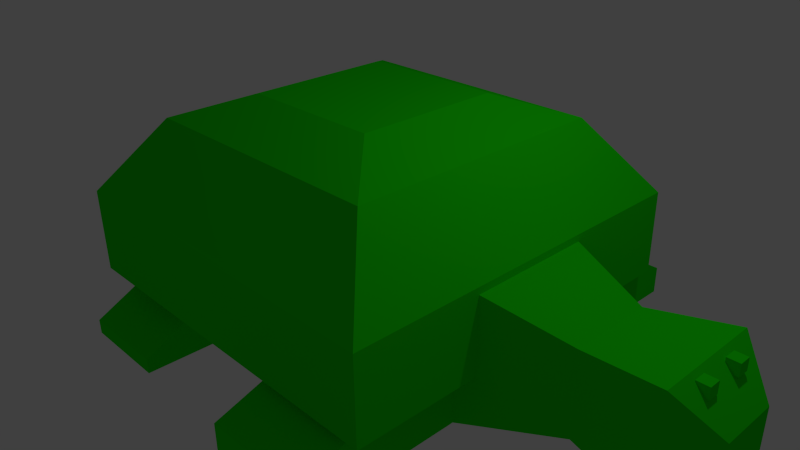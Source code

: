 # Source: Turtle.blend  (saved by Blender 2.65.0; exported with 4.5.12 LTS)
import bpy
from mathutils import Matrix  # noqa: F401  (used for matrix-valued properties, if any)

bpy.ops.wm.read_factory_settings(use_empty=True)
scene = bpy.context.scene
scene.name = 'Scene'

# ---- collections
col_collection_1 = bpy.data.collections.new('Collection 1'); scene.collection.children.link(col_collection_1)

# ---- materials (node trees are filled in below, after node groups)
mat_material_001 = bpy.data.materials.new('Material.001')
mat_material_001.alpha_threshold = 0.0
mat_material_001.use_transparent_shadow = False
mat_material_001.diffuse_color = (0.01178, 0.8, 0.0, 1.0)
mat_material_001.roughness = 0.5
mat_material_001.line_color = (0.0, 0.0, 0.0, 1.0)

# ---- material node trees

# ---- world
world_world = bpy.data.worlds.new('World'); scene.world = world_world
world_world.color = (0.05088, 0.05088, 0.05088)
world_world.use_sun_shadow = False
world_world.sun_shadow_jitter_overblur = 0.0
world_world.cycles.sampling_method = 'MANUAL'
world_world.cycles.sample_map_resolution = 256

# ---- cameras
cam_camera = bpy.data.cameras.new('Camera')
cam_camera.clip_end = 100.0
cam_camera.lens = 35.0
cam_camera.sensor_width = 32.0
cam_camera.sensor_height = 18.0
cam_camera.ortho_scale = 7.314
cam_camera.dof.focus_distance = 0.0
cam_camera.dof.aperture_fstop = 128.0

# ---- lights
light_lamp = bpy.data.lights.new('Lamp', 'POINT')
light_lamp.transmission_factor = 0.0
light_lamp.cutoff_distance = 30.0
light_lamp.energy = 100.0
light_lamp.shadow_buffer_clip_start = 1.001
light_lamp.shadow_soft_size = 0.1
light_lamp.shadow_maximum_resolution = 0.006
light_lamp.use_absolute_resolution = True
light_lamp.cycles.use_multiple_importance_sampling = False

# ---- meshes
me_cube_001 = bpy.data.meshes.new('Cube.001')
me_cube_001.from_pydata([(-1.0, -1.0, -1.0), (-1.0, 1.0, -1.0), (1.0, 1.0, -1.0), (1.0, -1.0, -1.0), (-1.0, -1.0, 1.0), (-1.0, 1.0, 1.0), (1.0, 1.0, 1.0), (1.0, -1.0, 1.0), (2.545, 1.0, -1.0), (2.545, -1.0, -1.0), (2.545, 1.0, 1.0), (2.545, -1.0, 1.0), (3.992, 0.6134, -0.6134), (3.992, -0.6134, -0.6134), (3.992, 0.6134, 0.6134), (3.992, -0.6134, 0.6134), (1.0, -1.0, -1.0), (1.0, -1.0, 1.0), (2.545, -1.0, -1.0), (2.545, -1.0, 1.0), (1.0, -2.477, -1.0), (1.0, -2.477, -0.2468), (2.545, -2.477, -1.0), (2.545, -2.477, -0.2468), (1.0, 2.423, -1.0), (1.0, 2.423, 0.06499), (2.545, 2.423, -1.0), (2.545, 2.423, 0.06499), (1.0, 3.507, -1.0), (1.0, 3.507, -0.5871), (2.545, 3.507, -1.0), (2.545, 3.507, -0.5871), (1.0, -3.392, -1.0), (1.0, -3.392, -0.5615), (2.545, -3.392, -1.0), (2.545, -3.392, -0.5615), (5.151, 0.7922, -0.7922), (5.151, -0.7922, -0.7922), (5.151, 0.7922, 0.7922), (5.151, -0.7922, 0.7922), (5.681, 0.4182, -0.5932), (5.681, -0.4182, -0.5932), (5.681, 0.4182, 0.2433), (5.681, -0.4182, 0.2433), (-2.373, -1.0, -1.0), (-2.373, 1.0, -1.0), (-2.373, -1.0, 1.0), (-2.373, 1.0, 1.0), (-3.284, -0.5652, -0.5652), (-3.284, 0.5652, -0.5652), (-3.284, -0.5652, 0.5652), (-3.284, 0.5652, 0.5652), (-4.481, -0.1412, -0.8272), (-4.481, 0.1412, -0.8272), (-4.481, -0.1412, -0.5449), (-4.481, 0.1412, -0.5449), (-1.0, -2.257, -1.0), (-1.0, -2.257, -0.3016), (-2.373, -2.257, -1.0), (-2.373, -2.257, -0.3016), (-1.0, -3.192, -1.0), (-1.0, -3.192, -0.7837), (-2.373, -3.192, -1.0), (-2.373, -3.192, -0.7837), (-1.0, 2.043, -1.0), (-1.0, 2.043, -0.1423), (-2.373, 2.043, -1.0), (-2.373, 2.043, -0.1423), (-1.0, 3.112, -1.0), (-1.0, 3.112, -0.8224), (-2.373, 3.112, -1.0), (-2.373, 3.112, -0.8224), (-2.654, -2.776, -0.2009), (-2.654, 2.715, -0.2009), (2.837, 2.715, -0.2009), (2.837, -2.776, -0.2009), (-2.654, -2.776, 1.025), (-2.654, 2.715, 1.025), (2.837, 2.715, 1.025), (2.837, -2.776, 1.025), (-1.857, -1.979, 2.101), (-1.857, 1.918, 2.101), (2.04, 1.918, 2.101), (2.04, -1.979, 2.101), (-0.9728, -1.095, 2.44), (-0.9728, 1.033, 2.44), (1.155, 1.033, 2.44), (1.155, -1.095, 2.44), (5.216, -0.3752, 0.5664), (5.216, -0.2036, 0.5664), (5.387, -0.2036, 0.5664), (5.387, -0.3752, 0.5664), (5.216, -0.3752, 0.738), (5.216, -0.2036, 0.738), (5.387, -0.2036, 0.738), (5.387, -0.3752, 0.738), (5.239, 0.1828, 0.5812), (5.239, 0.3543, 0.5812), (5.41, 0.3543, 0.5812), (5.41, 0.1828, 0.5812), (5.239, 0.1828, 0.7528), (5.239, 0.3543, 0.7528), (5.41, 0.3543, 0.7528), (5.41, 0.1828, 0.7528)], [], [(44, 0, 56, 58), (5, 6, 2, 1), (3, 2, 8, 9), (7, 4, 0, 3), (0, 1, 2, 3), (7, 6, 5, 4), (9, 8, 12, 13), (6, 10, 27, 25), (6, 7, 11, 10), (11, 7, 17, 19), (13, 12, 36, 37), (8, 10, 14, 12), (10, 11, 15, 14), (11, 9, 13, 15), (19, 17, 21, 23), (3, 9, 18, 16), (7, 3, 16, 17), (9, 11, 19, 18), (23, 21, 33, 35), (16, 18, 22, 20), (17, 16, 20, 21), (18, 19, 23, 22), (25, 27, 31, 29), (2, 6, 25, 24), (8, 2, 24, 26), (10, 8, 26, 27), (28, 29, 31, 30), (27, 26, 30, 31), (26, 24, 28, 30), (24, 25, 29, 28), (33, 32, 34, 35), (21, 20, 32, 33), (22, 23, 35, 34), (20, 22, 34, 32), (37, 36, 40, 41), (12, 14, 38, 36), (14, 15, 39, 38), (15, 13, 37, 39), (42, 43, 41, 40), (39, 37, 41, 43), (36, 38, 42, 40), (38, 39, 43, 42), (44, 46, 50, 48), (4, 5, 47, 46), (1, 45, 66, 64), (1, 0, 44, 45), (48, 50, 54, 52), (47, 45, 49, 51), (45, 44, 48, 49), (46, 47, 51, 50), (54, 55, 53, 52), (50, 51, 55, 54), (51, 49, 53, 55), (49, 48, 52, 53), (58, 56, 60, 62), (46, 44, 58, 59), (0, 4, 57, 56), (4, 46, 59, 57), (60, 61, 63, 62), (57, 59, 63, 61), (56, 57, 61, 60), (59, 58, 62, 63), (64, 66, 70, 68), (45, 47, 67, 66), (47, 5, 65, 67), (5, 1, 64, 65), (69, 68, 70, 71), (66, 67, 71, 70), (67, 65, 69, 71), (65, 64, 68, 69), (76, 77, 73, 72), (77, 78, 74, 73), (78, 79, 75, 74), (79, 76, 72, 75), (72, 73, 74, 75), (76, 79, 83, 80), (80, 83, 87, 84), (79, 78, 82, 83), (78, 77, 81, 82), (77, 76, 80, 81), (87, 86, 85, 84), (81, 80, 84, 85), (82, 81, 85, 86), (83, 82, 86, 87), (92, 93, 89, 88), (93, 94, 90, 89), (94, 95, 91, 90), (95, 92, 88, 91), (88, 89, 90, 91), (95, 94, 93, 92), (100, 101, 97, 96), (101, 102, 98, 97), (102, 103, 99, 98), (103, 100, 96, 99), (96, 97, 98, 99), (103, 102, 101, 100)])
me_cube_001.materials.append(mat_material_001)
me_cube_001.use_remesh_preserve_volume = False
me_cube_001.use_remesh_preserve_attributes = False
me_cube_001.use_mirror_vertex_groups = False
me_cube_001.update()

# ---- objects
ob_cube = bpy.data.objects.new('Cube', me_cube_001)
ob_lamp = bpy.data.objects.new('Lamp', light_lamp)
ob_camera = bpy.data.objects.new('Camera', cam_camera)

# ---- transforms, parenting, visibility, modifiers, constraints
ob_cube.location = (0.0, 0.0, 0.0)
ob_cube.scale = (0.8918, 0.8918, 0.8918)
ob_cube.lineart.crease_threshold = 0.0
ob_lamp.location = (4.076, 1.005, 5.904)
ob_lamp.rotation_euler = (0.6503, 0.05522, 1.866)
ob_lamp.lock_rotations_4d = False
ob_lamp.empty_display_type = 'ARROWS'
ob_lamp.color = (0.0, 0.0, 0.0, 0.0)
ob_lamp.lineart.crease_threshold = 0.0
ob_camera.location = (7.481, -6.508, 5.344)
ob_camera.rotation_euler = (1.109, 0.01082, 0.8149)
ob_camera.lock_rotations_4d = False
ob_camera.empty_display_type = 'ARROWS'
ob_camera.color = (0.0, 0.0, 0.0, 0.0)
ob_camera.display_type = 'WIRE'
ob_camera.lineart.crease_threshold = 0.0

# ---- collection membership
col_collection_1.objects.link(ob_cube)
col_collection_1.objects.link(ob_lamp)
col_collection_1.objects.link(ob_camera)

# ---- scene / render settings (as saved in the file)
scene.camera = ob_camera
scene.frame_start = 1; scene.frame_end = 250; scene.frame_set(1)
scene.render.engine = 'BLENDER_EEVEE_NEXT'
scene.render.image_settings.color_mode = 'RGB'
scene.render.image_settings.compression = 90
scene.render.resolution_percentage = 50
scene.render.dither_intensity = 0.0
scene.render.bake_margin = 2
scene.render.bake_bias = 0.0
scene.cycles.use_denoising = False
scene.cycles.samples = 10
scene.cycles.sampling_pattern = 'TABULATED_SOBOL'
scene.cycles.light_sampling_threshold = 0.0
scene.cycles.use_adaptive_sampling = False
scene.cycles.use_light_tree = False
scene.cycles.blur_glossy = 0.0
scene.cycles.volume_bounces = 1
scene.cycles.pixel_filter_type = 'GAUSSIAN'
scene.cycles.sample_clamp_indirect = 0.0
scene.view_settings.view_transform = 'Standard'
bpy.context.view_layer.update()
